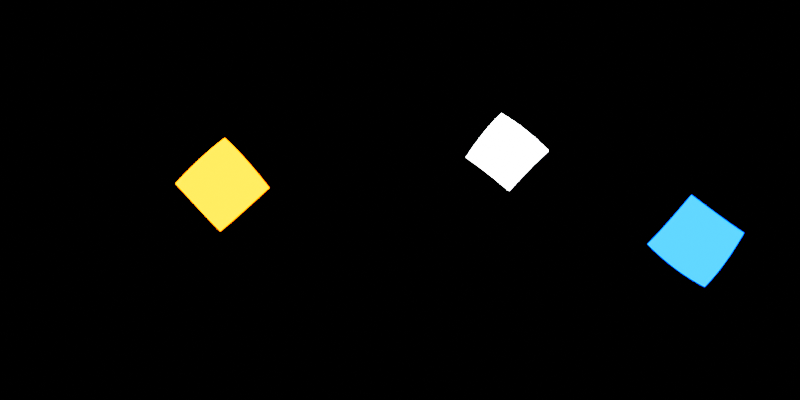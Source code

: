 # Source: blender-studio-environment-map.blend  (saved by Blender 4.3.34; exported with 4.5.12 LTS)
import bpy
from mathutils import Matrix  # noqa: F401  (used for matrix-valued properties, if any)

bpy.ops.wm.read_factory_settings(use_empty=True)
scene = bpy.context.scene
scene.name = 'Scene'

# ---- collections
col_collection = bpy.data.collections.new('Collection'); scene.collection.children.link(col_collection)

# ---- world
world_world = bpy.data.worlds.new('World'); scene.world = world_world
world_world.use_nodes = True; world_world.node_tree.nodes.clear()
_N = world_world.node_tree.nodes; _L = world_world.node_tree.links
n0 = _N.new('ShaderNodeOutputWorld'); n0.name = 'World Output'; n0.location = (300, 300)
n1 = _N.new('ShaderNodeBackground'); n1.name = 'Background'; n1.location = (10, 300)
n1.inputs[0].default_value = (0.0, 0.0, 0.0, 1.0)
_L.new(n1.outputs[0], n0.inputs[0])
n0.is_active_output = True
world_world.color = (0.05088, 0.05088, 0.05088)
world_world.sun_shadow_jitter_overblur = 0.0

# ---- cameras
cam_camera_001 = bpy.data.cameras.new('Camera.001')
cam_camera_001.type = 'PANO'
cam_camera_001.panorama_type = 'EQUIRECTANGULAR'

# ---- lights
light_area = bpy.data.lights.new('Area', 'AREA')
light_area.energy = 1000.0
light_area.size = 1.0
light_area.size_y = 1.0
light_area_001 = bpy.data.lights.new('Area.001', 'AREA')
light_area_001.color = (1.0, 0.07757, 0.0)
light_area_001.energy = 1000.0
light_area_001.size = 1.0
light_area_001.size_y = 1.0
light_area_002 = bpy.data.lights.new('Area.002', 'AREA')
light_area_002.color = (0.0, 0.03158, 1.0)
light_area_002.energy = 1000.0
light_area_002.size = 1.0
light_area_002.size_y = 1.0

# ---- objects
ob_camera = bpy.data.objects.new('Camera', cam_camera_001)
ob_area = bpy.data.objects.new('Area', light_area)
ob_area_001 = bpy.data.objects.new('Area.001', light_area_001)
ob_area_002 = bpy.data.objects.new('Area.002', light_area_002)

# ---- transforms, parenting, visibility, modifiers, constraints
ob_camera.location = (0.0, 0.0, 0.0)
ob_camera.rotation_euler = (1.571, 0.0, 0.0)
ob_area.location = (4.441, 4.059, 2.388)
ob_area.rotation_euler = (1.057, 0.7652, 1.829)
ob_area.scale = (2.889, 2.889, 2.889)
ob_area.visible_camera = True
ob_area_001.location = (-5.184, 0.9234, 0.6384)
ob_area_001.rotation_euler = (-1.388, 0.8226, 1.532)
ob_area_001.scale = (2.889, 2.889, 2.889)
ob_area_001.visible_camera = True
ob_area_002.location = (3.665, -3.509, -1.7)
ob_area_002.rotation_euler = (-1.965, 0.6361, 3.758)
ob_area_002.scale = (2.889, 2.889, 2.889)
ob_area_002.visible_camera = True

# ---- collection membership
col_collection.objects.link(ob_camera)
col_collection.objects.link(ob_area)
col_collection.objects.link(ob_area_001)
col_collection.objects.link(ob_area_002)

# ---- scene / render settings (as saved in the file)
scene.camera = ob_camera
scene.frame_start = 1; scene.frame_end = 250; scene.frame_set(1)
scene.render.engine = 'CYCLES'
scene.render.resolution_x = 2048
scene.render.resolution_y = 1024
scene.cycles.samples = 256
scene.view_settings.view_transform = 'Filmic'
bpy.context.view_layer.update()
